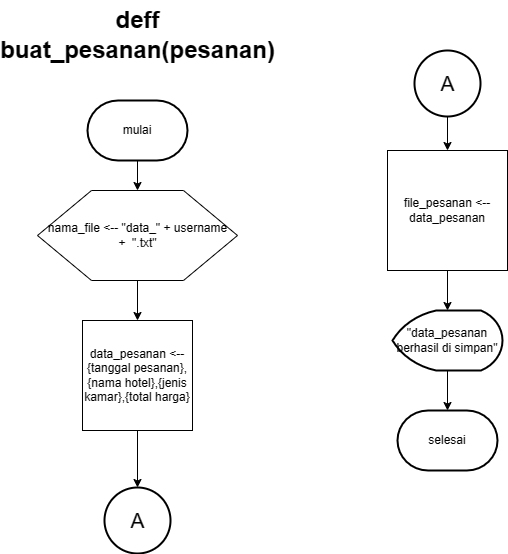

The diagram above was exported from draw.io. Its source (the exported page's mxGraphModel, read from the mxfile embedded in the PNG):
<mxGraphModel dx="1972" dy="5334" grid="1" gridSize="10" guides="1" tooltips="1" connect="1" arrows="1" fold="1" page="1" pageScale="1" pageWidth="850" pageHeight="1100" math="0" shadow="0">
  <root>
    <mxCell id="3RsIMjZ38Qf-JeEeKN8K-0" />
    <mxCell id="3RsIMjZ38Qf-JeEeKN8K-1" parent="3RsIMjZ38Qf-JeEeKN8K-0" />
    <mxCell id="3RsIMjZ38Qf-JeEeKN8K-166" value="buat_pesanan(pesanan)" style="text;strokeColor=none;fillColor=none;html=1;fontSize=24;fontStyle=1;verticalAlign=middle;align=center;" vertex="1" parent="3RsIMjZ38Qf-JeEeKN8K-1">
      <mxGeometry x="130" y="-4340" width="160" height="40" as="geometry" />
    </mxCell>
    <mxCell id="3RsIMjZ38Qf-JeEeKN8K-167" style="edgeStyle=orthogonalEdgeStyle;rounded=0;orthogonalLoop=1;jettySize=auto;html=1;exitX=0.5;exitY=1;exitDx=0;exitDy=0;exitPerimeter=0;entryX=0.5;entryY=0;entryDx=0;entryDy=0;" edge="1" parent="3RsIMjZ38Qf-JeEeKN8K-1" source="3RsIMjZ38Qf-JeEeKN8K-168" target="3RsIMjZ38Qf-JeEeKN8K-170">
      <mxGeometry relative="1" as="geometry" />
    </mxCell>
    <mxCell id="3RsIMjZ38Qf-JeEeKN8K-168" value="mulai" style="strokeWidth=2;html=1;shape=mxgraph.flowchart.terminator;whiteSpace=wrap;" vertex="1" parent="3RsIMjZ38Qf-JeEeKN8K-1">
      <mxGeometry x="160" y="-4270" width="100" height="60" as="geometry" />
    </mxCell>
    <mxCell id="3RsIMjZ38Qf-JeEeKN8K-169" style="edgeStyle=orthogonalEdgeStyle;rounded=0;orthogonalLoop=1;jettySize=auto;html=1;exitX=0.5;exitY=1;exitDx=0;exitDy=0;entryX=0.5;entryY=0;entryDx=0;entryDy=0;" edge="1" parent="3RsIMjZ38Qf-JeEeKN8K-1" source="3RsIMjZ38Qf-JeEeKN8K-170" target="3RsIMjZ38Qf-JeEeKN8K-173">
      <mxGeometry relative="1" as="geometry" />
    </mxCell>
    <mxCell id="3RsIMjZ38Qf-JeEeKN8K-170" value="nama_file &amp;lt;-- &quot;data_&quot; + username&lt;br&gt;+&amp;nbsp; &quot;.txt&quot;" style="verticalLabelPosition=middle;verticalAlign=middle;html=1;shape=hexagon;perimeter=hexagonPerimeter2;arcSize=6;size=0.27;labelPosition=center;align=center;" vertex="1" parent="3RsIMjZ38Qf-JeEeKN8K-1">
      <mxGeometry x="110" y="-4180" width="200" height="90" as="geometry" />
    </mxCell>
    <mxCell id="3RsIMjZ38Qf-JeEeKN8K-171" value="deff" style="text;strokeColor=none;fillColor=none;html=1;fontSize=24;fontStyle=1;verticalAlign=middle;align=center;" vertex="1" parent="3RsIMjZ38Qf-JeEeKN8K-1">
      <mxGeometry x="130" y="-4370" width="160" height="40" as="geometry" />
    </mxCell>
    <mxCell id="3RsIMjZ38Qf-JeEeKN8K-173" value="data_pesanan &amp;lt;-- {tanggal pesanan},{nama hotel},{jenis kamar},{total harga}" style="whiteSpace=wrap;html=1;aspect=fixed;" vertex="1" parent="3RsIMjZ38Qf-JeEeKN8K-1">
      <mxGeometry x="155" y="-4050" width="110" height="110" as="geometry" />
    </mxCell>
    <mxCell id="3RsIMjZ38Qf-JeEeKN8K-176" value="" style="edgeStyle=orthogonalEdgeStyle;rounded=0;orthogonalLoop=1;jettySize=auto;html=1;" edge="1" parent="3RsIMjZ38Qf-JeEeKN8K-1" source="3RsIMjZ38Qf-JeEeKN8K-177" target="3RsIMjZ38Qf-JeEeKN8K-179">
      <mxGeometry relative="1" as="geometry" />
    </mxCell>
    <mxCell id="3RsIMjZ38Qf-JeEeKN8K-177" value="file_pesanan &amp;lt;-- data_pesanan" style="whiteSpace=wrap;html=1;aspect=fixed;" vertex="1" parent="3RsIMjZ38Qf-JeEeKN8K-1">
      <mxGeometry x="460" y="-4220" width="120" height="120" as="geometry" />
    </mxCell>
    <mxCell id="3RsIMjZ38Qf-JeEeKN8K-178" value="" style="edgeStyle=orthogonalEdgeStyle;rounded=0;orthogonalLoop=1;jettySize=auto;html=1;" edge="1" parent="3RsIMjZ38Qf-JeEeKN8K-1" source="3RsIMjZ38Qf-JeEeKN8K-179" target="3RsIMjZ38Qf-JeEeKN8K-180">
      <mxGeometry relative="1" as="geometry" />
    </mxCell>
    <mxCell id="3RsIMjZ38Qf-JeEeKN8K-179" value="&quot;data_pesanan berhasil di simpan&quot;" style="strokeWidth=2;html=1;shape=mxgraph.flowchart.display;whiteSpace=wrap;" vertex="1" parent="3RsIMjZ38Qf-JeEeKN8K-1">
      <mxGeometry x="465" y="-4060" width="110" height="60" as="geometry" />
    </mxCell>
    <mxCell id="3RsIMjZ38Qf-JeEeKN8K-180" value="selesai" style="strokeWidth=2;html=1;shape=mxgraph.flowchart.terminator;whiteSpace=wrap;" vertex="1" parent="3RsIMjZ38Qf-JeEeKN8K-1">
      <mxGeometry x="470" y="-3960" width="100" height="60" as="geometry" />
    </mxCell>
    <mxCell id="2QeKr9WscEXqvtvaIeyH-0" value="" style="strokeWidth=2;html=1;shape=mxgraph.flowchart.start_2;whiteSpace=wrap;" vertex="1" parent="3RsIMjZ38Qf-JeEeKN8K-1">
      <mxGeometry x="177" y="-3883" width="66" height="66" as="geometry" />
    </mxCell>
    <mxCell id="2QeKr9WscEXqvtvaIeyH-1" value="&lt;font style=&quot;font-size: 21px;&quot;&gt;A&lt;/font&gt;" style="text;html=1;strokeColor=none;fillColor=none;align=center;verticalAlign=middle;whiteSpace=wrap;rounded=0;" vertex="1" parent="3RsIMjZ38Qf-JeEeKN8K-1">
      <mxGeometry x="167.5" y="-3876" width="85" height="52" as="geometry" />
    </mxCell>
    <mxCell id="2QeKr9WscEXqvtvaIeyH-2" style="edgeStyle=orthogonalEdgeStyle;rounded=0;orthogonalLoop=1;jettySize=auto;html=1;exitX=0.5;exitY=1;exitDx=0;exitDy=0;entryX=0.5;entryY=0;entryDx=0;entryDy=0;entryPerimeter=0;" edge="1" parent="3RsIMjZ38Qf-JeEeKN8K-1" source="3RsIMjZ38Qf-JeEeKN8K-173" target="2QeKr9WscEXqvtvaIeyH-0">
      <mxGeometry relative="1" as="geometry" />
    </mxCell>
    <mxCell id="2QeKr9WscEXqvtvaIeyH-5" value="" style="edgeStyle=orthogonalEdgeStyle;rounded=0;orthogonalLoop=1;jettySize=auto;html=1;" edge="1" parent="3RsIMjZ38Qf-JeEeKN8K-1" source="2QeKr9WscEXqvtvaIeyH-3" target="3RsIMjZ38Qf-JeEeKN8K-177">
      <mxGeometry relative="1" as="geometry" />
    </mxCell>
    <mxCell id="2QeKr9WscEXqvtvaIeyH-3" value="" style="strokeWidth=2;html=1;shape=mxgraph.flowchart.start_2;whiteSpace=wrap;" vertex="1" parent="3RsIMjZ38Qf-JeEeKN8K-1">
      <mxGeometry x="487" y="-4320" width="66" height="66" as="geometry" />
    </mxCell>
    <mxCell id="2QeKr9WscEXqvtvaIeyH-4" value="&lt;font style=&quot;font-size: 21px;&quot;&gt;A&lt;/font&gt;" style="text;html=1;strokeColor=none;fillColor=none;align=center;verticalAlign=middle;whiteSpace=wrap;rounded=0;" vertex="1" parent="3RsIMjZ38Qf-JeEeKN8K-1">
      <mxGeometry x="477.5" y="-4313" width="85" height="52" as="geometry" />
    </mxCell>
  </root>
</mxGraphModel>